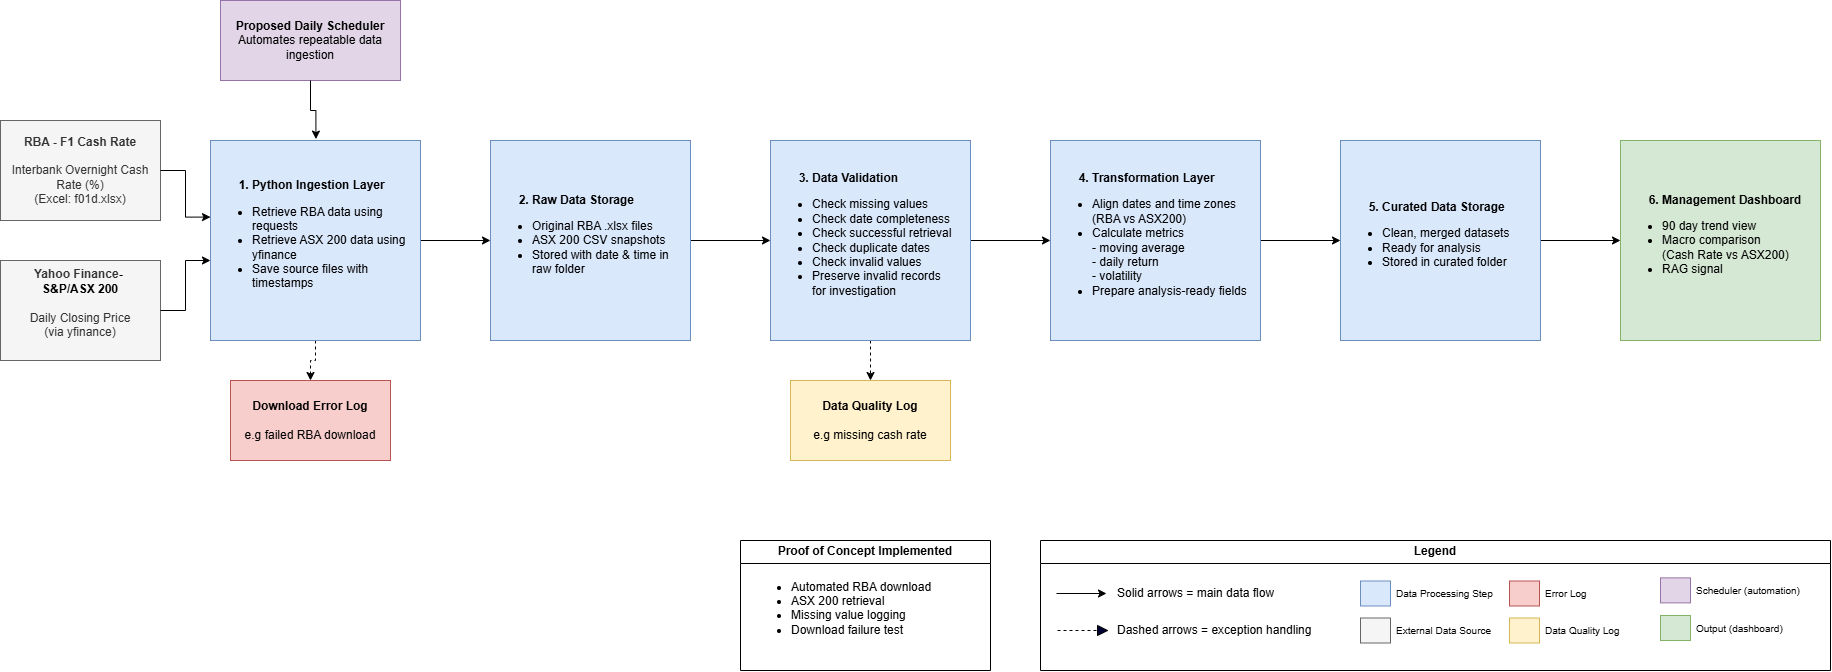

The diagram above was exported from draw.io. Its source (the exported page's mxGraphModel, read from the mxfile embedded in the PNG):
<mxGraphModel dx="3139" dy="1267" grid="1" gridSize="10" guides="1" tooltips="1" connect="1" arrows="1" fold="1" page="1" pageScale="1" pageWidth="850" pageHeight="1100" math="0" shadow="0">
  <root>
    <mxCell id="0" />
    <mxCell id="1" parent="0" />
    <mxCell id="HKBdGCN7s0Pwbl5bV--C-1" parent="1" style="rounded=0;whiteSpace=wrap;html=1;fillColor=#e1d5e7;strokeColor=#9673a6;" value="&lt;b&gt;Proposed Daily Scheduler&lt;/b&gt;&lt;div&gt;Automates repeatable data ingestion&lt;/div&gt;" vertex="1">
      <mxGeometry height="80" width="180" x="210" y="40" as="geometry" />
    </mxCell>
    <mxCell id="GR43f47UotN0vRARrDBc-1" parent="1" style="rounded=0;whiteSpace=wrap;html=1;fillColor=#f5f5f5;fontColor=#333333;strokeColor=#666666;" value="&lt;b&gt;RBA - F1 Cash Rate&lt;/b&gt;&lt;div&gt;&lt;br&gt;&lt;div&gt;Interbank Overnight Cash Rate (%)&lt;/div&gt;&lt;/div&gt;&lt;div&gt;(Excel: f01d.xlsx)&lt;/div&gt;" vertex="1">
      <mxGeometry height="100" width="160" x="-10" y="160" as="geometry" />
    </mxCell>
    <mxCell id="GR43f47UotN0vRARrDBc-3" parent="1" style="rounded=0;whiteSpace=wrap;html=1;fillColor=#f5f5f5;fontColor=#333333;strokeColor=#666666;" value="&lt;b&gt;Yahoo Finance&lt;span style=&quot;background-color: transparent; color: light-dark(rgb(0, 0, 0), rgb(255, 255, 255));&quot;&gt;-&amp;nbsp;&lt;/span&gt;&lt;/b&gt;&lt;div&gt;&lt;span style=&quot;background-color: transparent; color: light-dark(rgb(0, 0, 0), rgb(255, 255, 255));&quot;&gt;&lt;b&gt;S&amp;amp;P/ASX 200&lt;/b&gt;&lt;/span&gt;&lt;/div&gt;&lt;div&gt;&lt;br&gt;&lt;/div&gt;&lt;div&gt;Daily Closing Price&lt;/div&gt;&lt;div&gt;(via yfinance)&lt;br&gt;&lt;div&gt;&lt;div&gt;&lt;br&gt;&lt;/div&gt;&lt;/div&gt;&lt;/div&gt;" vertex="1">
      <mxGeometry height="100" width="160" x="-10" y="300" as="geometry" />
    </mxCell>
    <mxCell id="GR43f47UotN0vRARrDBc-38" edge="1" parent="1" source="GR43f47UotN0vRARrDBc-4" style="edgeStyle=orthogonalEdgeStyle;rounded=0;orthogonalLoop=1;jettySize=auto;html=1;exitX=1;exitY=0.5;exitDx=0;exitDy=0;entryX=0;entryY=0.5;entryDx=0;entryDy=0;" target="GR43f47UotN0vRARrDBc-5">
      <mxGeometry relative="1" as="geometry" />
    </mxCell>
    <mxCell id="GR43f47UotN0vRARrDBc-43" edge="1" parent="1" source="GR43f47UotN0vRARrDBc-4" style="edgeStyle=orthogonalEdgeStyle;rounded=0;orthogonalLoop=1;jettySize=auto;html=1;exitX=0.5;exitY=1;exitDx=0;exitDy=0;entryX=0.5;entryY=0;entryDx=0;entryDy=0;dashed=1;" target="GR43f47UotN0vRARrDBc-10">
      <mxGeometry relative="1" as="geometry" />
    </mxCell>
    <mxCell id="GR43f47UotN0vRARrDBc-4" parent="1" style="rounded=0;whiteSpace=wrap;html=1;align=left;fillColor=#dae8fc;strokeColor=#6c8ebf;" value="&lt;div style=&quot;&quot;&gt;&lt;span style=&quot;background-color: transparent; color: light-dark(rgb(0, 0, 0), rgb(255, 255, 255));&quot;&gt;&lt;span style=&quot;white-space: pre;&quot;&gt;&#09;&lt;/span&gt;&lt;b&gt;1. Python Ingestion Layer&lt;/b&gt;&lt;/span&gt;&lt;/div&gt;&lt;div style=&quot;&quot;&gt;&lt;ul&gt;&lt;li&gt;&lt;span style=&quot;background-color: transparent; color: light-dark(rgb(0, 0, 0), rgb(255, 255, 255));&quot;&gt;Retrieve RBA data using requests&amp;nbsp;&lt;/span&gt;&lt;/li&gt;&lt;li&gt;&lt;span style=&quot;background-color: transparent; color: light-dark(rgb(0, 0, 0), rgb(255, 255, 255));&quot;&gt;Retrieve ASX 200 data using yfinance&lt;/span&gt;&lt;/li&gt;&lt;li&gt;&lt;span style=&quot;background-color: transparent; color: light-dark(rgb(0, 0, 0), rgb(255, 255, 255));&quot;&gt;Save source files with timestamps&lt;/span&gt;&lt;/li&gt;&lt;/ul&gt;&lt;/div&gt;" vertex="1">
      <mxGeometry height="200" width="210" x="200" y="180" as="geometry" />
    </mxCell>
    <mxCell id="GR43f47UotN0vRARrDBc-39" edge="1" parent="1" source="GR43f47UotN0vRARrDBc-5" style="edgeStyle=orthogonalEdgeStyle;rounded=0;orthogonalLoop=1;jettySize=auto;html=1;exitX=1;exitY=0.5;exitDx=0;exitDy=0;entryX=0;entryY=0.5;entryDx=0;entryDy=0;" target="GR43f47UotN0vRARrDBc-6">
      <mxGeometry relative="1" as="geometry" />
    </mxCell>
    <mxCell id="GR43f47UotN0vRARrDBc-5" parent="1" style="rounded=0;whiteSpace=wrap;html=1;align=left;fillColor=#dae8fc;strokeColor=#6c8ebf;" value="&lt;div style=&quot;&quot;&gt;&lt;span style=&quot;background-color: transparent; color: light-dark(rgb(0, 0, 0), rgb(255, 255, 255));&quot;&gt;&lt;span style=&quot;white-space: pre;&quot;&gt;&#09;&lt;/span&gt;&lt;b&gt;2. Raw Data Storage&lt;/b&gt;&lt;/span&gt;&lt;/div&gt;&lt;div style=&quot;&quot;&gt;&lt;ul&gt;&lt;li&gt;Original RBA .xlsx files&lt;/li&gt;&lt;li&gt;ASX 200 CSV snapshots&lt;/li&gt;&lt;li&gt;Stored with date &amp;amp; time in raw folder&lt;/li&gt;&lt;/ul&gt;&lt;/div&gt;" vertex="1">
      <mxGeometry height="200" width="200" x="480" y="180" as="geometry" />
    </mxCell>
    <mxCell id="GR43f47UotN0vRARrDBc-40" edge="1" parent="1" source="GR43f47UotN0vRARrDBc-6" style="edgeStyle=orthogonalEdgeStyle;rounded=0;orthogonalLoop=1;jettySize=auto;html=1;exitX=1;exitY=0.5;exitDx=0;exitDy=0;entryX=0;entryY=0.5;entryDx=0;entryDy=0;" target="GR43f47UotN0vRARrDBc-7">
      <mxGeometry relative="1" as="geometry" />
    </mxCell>
    <mxCell id="GR43f47UotN0vRARrDBc-44" edge="1" parent="1" source="GR43f47UotN0vRARrDBc-6" style="edgeStyle=orthogonalEdgeStyle;rounded=0;orthogonalLoop=1;jettySize=auto;html=1;exitX=0.5;exitY=1;exitDx=0;exitDy=0;entryX=0.5;entryY=0;entryDx=0;entryDy=0;dashed=1;" target="GR43f47UotN0vRARrDBc-12">
      <mxGeometry relative="1" as="geometry" />
    </mxCell>
    <mxCell id="GR43f47UotN0vRARrDBc-6" parent="1" style="rounded=0;whiteSpace=wrap;html=1;align=left;fillColor=#dae8fc;strokeColor=#6c8ebf;" value="&lt;span style=&quot;white-space: pre;&quot;&gt;&#09;&lt;/span&gt;&lt;b&gt;3. Data Validation&lt;/b&gt;&lt;div&gt;&lt;ul&gt;&lt;li&gt;Check missing values&lt;/li&gt;&lt;li&gt;Check date completeness&lt;/li&gt;&lt;li&gt;Check successful retrieval&lt;/li&gt;&lt;li&gt;Check duplicate dates&lt;/li&gt;&lt;li&gt;Check invalid values&lt;/li&gt;&lt;li&gt;Preserve invalid records&lt;br&gt;for investigation&lt;/li&gt;&lt;/ul&gt;&lt;/div&gt;" vertex="1">
      <mxGeometry height="200" width="200" x="760" y="180" as="geometry" />
    </mxCell>
    <mxCell id="GR43f47UotN0vRARrDBc-41" edge="1" parent="1" source="GR43f47UotN0vRARrDBc-7" style="edgeStyle=orthogonalEdgeStyle;rounded=0;orthogonalLoop=1;jettySize=auto;html=1;exitX=1;exitY=0.5;exitDx=0;exitDy=0;entryX=0;entryY=0.5;entryDx=0;entryDy=0;" target="GR43f47UotN0vRARrDBc-8">
      <mxGeometry relative="1" as="geometry" />
    </mxCell>
    <mxCell id="GR43f47UotN0vRARrDBc-7" parent="1" style="rounded=0;whiteSpace=wrap;html=1;align=left;fillColor=#dae8fc;strokeColor=#6c8ebf;" value="&lt;span style=&quot;white-space: pre;&quot;&gt;&#09;&lt;/span&gt;&lt;b&gt;4. Transformation Layer&lt;/b&gt;&lt;div&gt;&lt;ul&gt;&lt;li&gt;Align dates and time zones&lt;br&gt;(RBA vs ASX200)&lt;/li&gt;&lt;li&gt;Calculate metrics&lt;br&gt;- moving average&lt;br&gt;- daily return&lt;br&gt;- volatility&lt;/li&gt;&lt;li&gt;Prepare analysis-ready fields&lt;/li&gt;&lt;/ul&gt;&lt;/div&gt;" vertex="1">
      <mxGeometry height="200" width="210" x="1040" y="180" as="geometry" />
    </mxCell>
    <mxCell id="GR43f47UotN0vRARrDBc-42" edge="1" parent="1" source="GR43f47UotN0vRARrDBc-8" style="edgeStyle=orthogonalEdgeStyle;rounded=0;orthogonalLoop=1;jettySize=auto;html=1;exitX=1;exitY=0.5;exitDx=0;exitDy=0;entryX=0;entryY=0.5;entryDx=0;entryDy=0;" target="GR43f47UotN0vRARrDBc-9">
      <mxGeometry relative="1" as="geometry" />
    </mxCell>
    <mxCell id="GR43f47UotN0vRARrDBc-8" parent="1" style="rounded=0;whiteSpace=wrap;html=1;align=left;fillColor=#dae8fc;strokeColor=#6c8ebf;" value="&lt;span style=&quot;white-space: pre;&quot;&gt;&#09;&lt;/span&gt;&lt;b&gt;5. Curated Data Storage&lt;/b&gt;&lt;div&gt;&lt;ul&gt;&lt;li&gt;Clean, merged datasets&lt;/li&gt;&lt;li&gt;Ready for analysis&lt;/li&gt;&lt;li&gt;Stored in curated folder&lt;/li&gt;&lt;/ul&gt;&lt;/div&gt;" vertex="1">
      <mxGeometry height="200" width="200" x="1330" y="180" as="geometry" />
    </mxCell>
    <mxCell id="GR43f47UotN0vRARrDBc-9" parent="1" style="rounded=0;whiteSpace=wrap;html=1;align=left;fillColor=#d5e8d4;strokeColor=#82b366;" value="&lt;span style=&quot;white-space: pre;&quot;&gt;&#09;&lt;/span&gt;&lt;b&gt;6. Management Dashboard&lt;/b&gt;&lt;div&gt;&lt;ul&gt;&lt;li&gt;90 day trend view&lt;/li&gt;&lt;li&gt;Macro comparison&lt;br&gt;(Cash Rate vs ASX200)&lt;/li&gt;&lt;li&gt;RAG signal&lt;/li&gt;&lt;/ul&gt;&lt;/div&gt;" vertex="1">
      <mxGeometry height="200" width="200" x="1610" y="180" as="geometry" />
    </mxCell>
    <mxCell id="GR43f47UotN0vRARrDBc-10" parent="1" style="rounded=0;whiteSpace=wrap;html=1;fillColor=#f8cecc;strokeColor=#b85450;" value="&lt;b&gt;Download Error Log&lt;/b&gt;&lt;div&gt;&lt;br&gt;&lt;div&gt;e.g failed RBA download&lt;/div&gt;&lt;/div&gt;" vertex="1">
      <mxGeometry height="80" width="160" x="220" y="420" as="geometry" />
    </mxCell>
    <mxCell id="GR43f47UotN0vRARrDBc-12" parent="1" style="rounded=0;whiteSpace=wrap;html=1;fillColor=#fff2cc;strokeColor=#d6b656;" value="&lt;b&gt;Data Quality Log&lt;/b&gt;&lt;div&gt;&lt;br&gt;&lt;div&gt;e.g missing cash rate&lt;/div&gt;&lt;/div&gt;" vertex="1">
      <mxGeometry height="80" width="160" x="780" y="420" as="geometry" />
    </mxCell>
    <mxCell id="GR43f47UotN0vRARrDBc-17" parent="1" style="swimlane;whiteSpace=wrap;html=1;" value="Proof of Concept Implemented" vertex="1">
      <mxGeometry height="130" width="250" x="730" y="580" as="geometry" />
    </mxCell>
    <mxCell id="GR43f47UotN0vRARrDBc-19" parent="GR43f47UotN0vRARrDBc-17" style="text;strokeColor=none;fillColor=none;align=left;verticalAlign=middle;spacingLeft=4;spacingRight=4;overflow=hidden;points=[[0,0.5],[1,0.5]];portConstraint=eastwest;rotatable=0;whiteSpace=wrap;html=1;" value="&lt;ul&gt;&lt;li&gt;&lt;span style=&quot;background-color: transparent; color: light-dark(rgb(0, 0, 0), rgb(255, 255, 255));&quot;&gt;Automated RBA download&lt;/span&gt;&lt;/li&gt;&lt;li&gt;&lt;span style=&quot;background-color: transparent; color: light-dark(rgb(0, 0, 0), rgb(255, 255, 255));&quot;&gt;ASX 200 retrieval&lt;/span&gt;&lt;/li&gt;&lt;li&gt;&lt;span style=&quot;background-color: transparent; color: light-dark(rgb(0, 0, 0), rgb(255, 255, 255));&quot;&gt;Missing value logging&lt;/span&gt;&lt;/li&gt;&lt;li&gt;&lt;span style=&quot;background-color: transparent; color: light-dark(rgb(0, 0, 0), rgb(255, 255, 255));&quot;&gt;Download failure test&amp;nbsp;&lt;/span&gt;&lt;/li&gt;&lt;/ul&gt;" vertex="1">
      <mxGeometry height="80" width="200" x="5" y="25" as="geometry" />
    </mxCell>
    <mxCell id="GR43f47UotN0vRARrDBc-21" parent="1" style="swimlane;whiteSpace=wrap;html=1;" value="Legend" vertex="1">
      <mxGeometry height="130" width="790" x="1030" y="580" as="geometry" />
    </mxCell>
    <mxCell id="GR43f47UotN0vRARrDBc-22" edge="1" parent="GR43f47UotN0vRARrDBc-21" style="endArrow=classic;html=1;rounded=0;" value="">
      <mxGeometry height="50" relative="1" width="50" as="geometry">
        <mxPoint x="16" y="53" as="sourcePoint" />
        <mxPoint x="66" y="53" as="targetPoint" />
      </mxGeometry>
    </mxCell>
    <mxCell id="GR43f47UotN0vRARrDBc-26" edge="1" parent="GR43f47UotN0vRARrDBc-21" style="endArrow=none;dashed=1;html=1;rounded=0;" value="">
      <mxGeometry height="50" relative="1" width="50" as="geometry">
        <mxPoint x="17" y="90" as="sourcePoint" />
        <mxPoint x="57" y="90" as="targetPoint" />
      </mxGeometry>
    </mxCell>
    <mxCell id="GR43f47UotN0vRARrDBc-27" parent="GR43f47UotN0vRARrDBc-21" style="triangle;whiteSpace=wrap;html=1;shapeInside=1;fillColor=#000033;strokeColor=#000000;fontColor=#ffffff;" value="" vertex="1">
      <mxGeometry height="10" width="10" x="57" y="85" as="geometry" />
    </mxCell>
    <mxCell id="GR43f47UotN0vRARrDBc-28" parent="GR43f47UotN0vRARrDBc-21" style="text;strokeColor=none;fillColor=none;align=left;verticalAlign=middle;spacingLeft=4;spacingRight=4;overflow=hidden;points=[[0,0.5],[1,0.5]];portConstraint=eastwest;rotatable=0;whiteSpace=wrap;html=1;" value="Solid arrows = main data flow" vertex="1">
      <mxGeometry height="30" width="170" x="71" y="38" as="geometry" />
    </mxCell>
    <mxCell id="GR43f47UotN0vRARrDBc-30" parent="GR43f47UotN0vRARrDBc-21" style="text;strokeColor=none;fillColor=none;align=left;verticalAlign=middle;spacingLeft=4;spacingRight=4;overflow=hidden;points=[[0,0.5],[1,0.5]];portConstraint=eastwest;rotatable=0;whiteSpace=wrap;html=1;" value="Dashed arrows&amp;nbsp;&lt;span style=&quot;background-color: transparent; color: light-dark(rgb(0, 0, 0), rgb(255, 255, 255));&quot;&gt;= exception handling&lt;/span&gt;" vertex="1">
      <mxGeometry height="30" width="209" x="71" y="75" as="geometry" />
    </mxCell>
    <mxCell id="GR43f47UotN0vRARrDBc-46" parent="GR43f47UotN0vRARrDBc-21" style="rounded=0;whiteSpace=wrap;html=1;fillColor=#dae8fc;strokeColor=#6c8ebf;" value="" vertex="1">
      <mxGeometry height="25" width="30" x="320" y="40.5" as="geometry" />
    </mxCell>
    <mxCell id="GR43f47UotN0vRARrDBc-48" parent="GR43f47UotN0vRARrDBc-21" style="rounded=0;whiteSpace=wrap;html=1;fillColor=#f5f5f5;strokeColor=#666666;fontColor=#333333;" value="" vertex="1">
      <mxGeometry height="25" width="30" x="320" y="77.5" as="geometry" />
    </mxCell>
    <mxCell id="GR43f47UotN0vRARrDBc-49" parent="GR43f47UotN0vRARrDBc-21" style="rounded=0;whiteSpace=wrap;html=1;fillColor=#f8cecc;strokeColor=#b85450;" value="" vertex="1">
      <mxGeometry height="25" width="30" x="469" y="40.5" as="geometry" />
    </mxCell>
    <mxCell id="GR43f47UotN0vRARrDBc-50" parent="GR43f47UotN0vRARrDBc-21" style="rounded=0;whiteSpace=wrap;html=1;fillColor=#fff2cc;strokeColor=#d6b656;" value="" vertex="1">
      <mxGeometry height="25" width="30" x="469" y="77.5" as="geometry" />
    </mxCell>
    <mxCell id="GR43f47UotN0vRARrDBc-51" parent="GR43f47UotN0vRARrDBc-21" style="rounded=0;whiteSpace=wrap;html=1;fillColor=#e1d5e7;strokeColor=#9673a6;" value="" vertex="1">
      <mxGeometry height="25" width="30" x="620" y="37.38" as="geometry" />
    </mxCell>
    <mxCell id="GR43f47UotN0vRARrDBc-52" parent="GR43f47UotN0vRARrDBc-21" style="rounded=0;whiteSpace=wrap;html=1;fillColor=#d5e8d4;strokeColor=#82b366;" value="" vertex="1">
      <mxGeometry height="25" width="30" x="620" y="75" as="geometry" />
    </mxCell>
    <mxCell id="GR43f47UotN0vRARrDBc-53" parent="GR43f47UotN0vRARrDBc-21" style="text;strokeColor=none;fillColor=none;align=left;verticalAlign=middle;spacingLeft=4;spacingRight=4;overflow=hidden;points=[[0,0.5],[1,0.5]];portConstraint=eastwest;rotatable=0;whiteSpace=wrap;html=1;" value="&lt;font style=&quot;font-size: 10px;&quot;&gt;Data Processing Step&lt;/font&gt;" vertex="1">
      <mxGeometry height="18.75" width="111" x="350" y="43.629999999999995" as="geometry" />
    </mxCell>
    <mxCell id="GR43f47UotN0vRARrDBc-55" parent="GR43f47UotN0vRARrDBc-21" style="text;strokeColor=none;fillColor=none;align=left;verticalAlign=middle;spacingLeft=4;spacingRight=4;overflow=hidden;points=[[0,0.5],[1,0.5]];portConstraint=eastwest;rotatable=0;whiteSpace=wrap;html=1;" value="&lt;font style=&quot;font-size: 10px;&quot;&gt;External Data Source&lt;/font&gt;" vertex="1">
      <mxGeometry height="18.75" width="111" x="350" y="80.63000000000001" as="geometry" />
    </mxCell>
    <mxCell id="GR43f47UotN0vRARrDBc-56" parent="GR43f47UotN0vRARrDBc-21" style="text;strokeColor=none;fillColor=none;align=left;verticalAlign=middle;spacingLeft=4;spacingRight=4;overflow=hidden;points=[[0,0.5],[1,0.5]];portConstraint=eastwest;rotatable=0;whiteSpace=wrap;html=1;" value="&lt;font style=&quot;font-size: 10px;&quot;&gt;Error Log&lt;/font&gt;" vertex="1">
      <mxGeometry height="18.75" width="111" x="499" y="43.63" as="geometry" />
    </mxCell>
    <mxCell id="GR43f47UotN0vRARrDBc-57" parent="GR43f47UotN0vRARrDBc-21" style="text;strokeColor=none;fillColor=none;align=left;verticalAlign=middle;spacingLeft=4;spacingRight=4;overflow=hidden;points=[[0,0.5],[1,0.5]];portConstraint=eastwest;rotatable=0;whiteSpace=wrap;html=1;" value="&lt;font style=&quot;font-size: 10px;&quot;&gt;Data Quality Log&lt;/font&gt;" vertex="1">
      <mxGeometry height="18.75" width="111" x="499" y="80.63" as="geometry" />
    </mxCell>
    <mxCell id="GR43f47UotN0vRARrDBc-58" parent="GR43f47UotN0vRARrDBc-21" style="text;strokeColor=none;fillColor=none;align=left;verticalAlign=middle;spacingLeft=4;spacingRight=4;overflow=hidden;points=[[0,0.5],[1,0.5]];portConstraint=eastwest;rotatable=0;whiteSpace=wrap;html=1;" value="&lt;font style=&quot;font-size: 10px;&quot;&gt;Scheduler (automation)&lt;/font&gt;" vertex="1">
      <mxGeometry height="18.75" width="120" x="650" y="40.51" as="geometry" />
    </mxCell>
    <mxCell id="GR43f47UotN0vRARrDBc-59" parent="GR43f47UotN0vRARrDBc-21" style="text;strokeColor=none;fillColor=none;align=left;verticalAlign=middle;spacingLeft=4;spacingRight=4;overflow=hidden;points=[[0,0.5],[1,0.5]];portConstraint=eastwest;rotatable=0;whiteSpace=wrap;html=1;" value="&lt;font style=&quot;font-size: 10px;&quot;&gt;Output (dashboard)&lt;/font&gt;" vertex="1">
      <mxGeometry height="18.75" width="111" x="650" y="78.13" as="geometry" />
    </mxCell>
    <mxCell id="GR43f47UotN0vRARrDBc-32" edge="1" parent="1" source="GR43f47UotN0vRARrDBc-1" style="edgeStyle=orthogonalEdgeStyle;rounded=0;orthogonalLoop=1;jettySize=auto;html=1;exitX=1;exitY=0.5;exitDx=0;exitDy=0;">
      <mxGeometry relative="1" x="0.0352" as="geometry">
        <mxPoint x="200" y="256.6" as="targetPoint" />
      </mxGeometry>
    </mxCell>
    <mxCell id="GR43f47UotN0vRARrDBc-35" edge="1" parent="1" source="GR43f47UotN0vRARrDBc-3" style="edgeStyle=orthogonalEdgeStyle;rounded=0;orthogonalLoop=1;jettySize=auto;html=1;exitX=1;exitY=0.5;exitDx=0;exitDy=0;entryX=0;entryY=0.6;entryDx=0;entryDy=0;entryPerimeter=0;" target="GR43f47UotN0vRARrDBc-4">
      <mxGeometry relative="1" as="geometry" />
    </mxCell>
    <mxCell id="GR43f47UotN0vRARrDBc-37" edge="1" parent="1" source="HKBdGCN7s0Pwbl5bV--C-1" style="edgeStyle=orthogonalEdgeStyle;rounded=0;orthogonalLoop=1;jettySize=auto;html=1;exitX=0.5;exitY=1;exitDx=0;exitDy=0;entryX=0.502;entryY=-0.007;entryDx=0;entryDy=0;entryPerimeter=0;" target="GR43f47UotN0vRARrDBc-4">
      <mxGeometry relative="1" as="geometry" />
    </mxCell>
  </root>
</mxGraphModel>